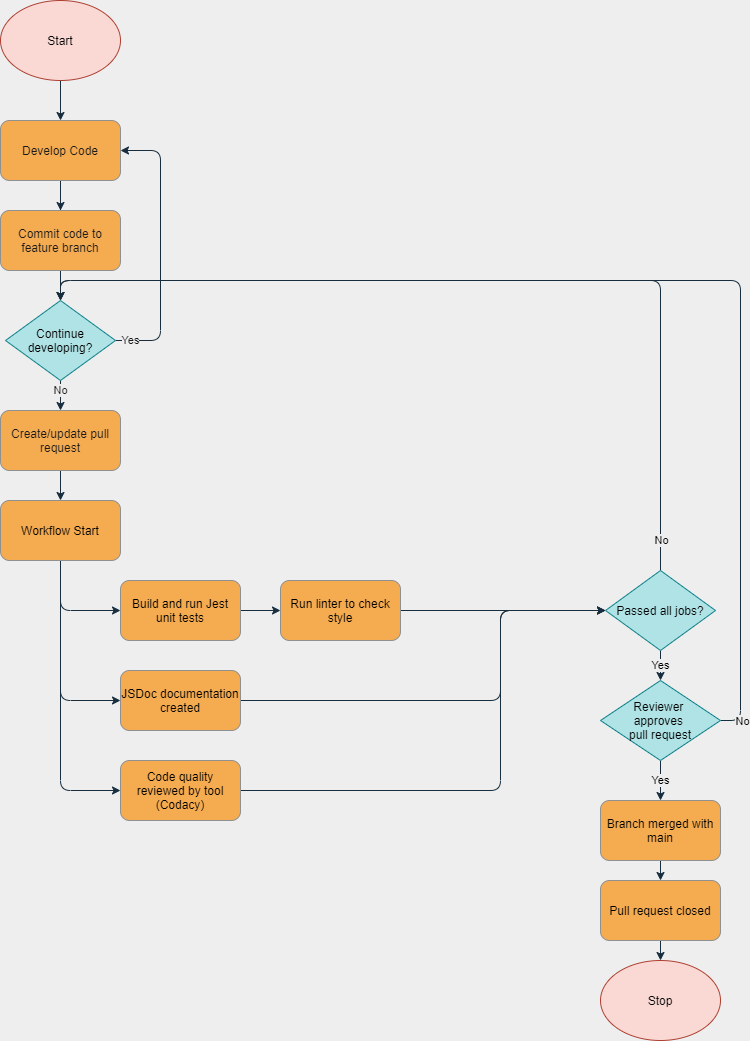

The diagram above was exported from draw.io. Its source (the exported page's mxGraphModel, read from the mxfile embedded in the PNG):
<mxGraphModel dx="972" dy="537" grid="1" gridSize="10" guides="1" tooltips="1" connect="1" arrows="1" fold="1" page="1" pageScale="1" pageWidth="850" pageHeight="1100" background="#EEEEEE" math="0" shadow="0">
  <root>
    <mxCell id="0" />
    <mxCell id="1" parent="0" />
    <mxCell id="4" style="edgeStyle=orthogonalEdgeStyle;curved=0;rounded=1;sketch=0;orthogonalLoop=1;jettySize=auto;html=1;exitX=0.5;exitY=1;exitDx=0;exitDy=0;entryX=0.5;entryY=0;entryDx=0;entryDy=0;strokeColor=#182E3E;fontColor=#1A1A1A;labelBackgroundColor=#EEEEEE;" parent="1" source="2" target="3" edge="1">
      <mxGeometry relative="1" as="geometry" />
    </mxCell>
    <mxCell id="2" value="Start" style="ellipse;whiteSpace=wrap;html=1;rounded=0;sketch=0;strokeColor=#ae4132;fillColor=#fad9d5;fontColor=#000000;" parent="1" vertex="1">
      <mxGeometry x="60" y="40" width="120" height="80" as="geometry" />
    </mxCell>
    <mxCell id="11" value="" style="edgeStyle=orthogonalEdgeStyle;rounded=0;orthogonalLoop=1;jettySize=auto;html=1;labelBackgroundColor=#EEEEEE;strokeColor=#182E3E;fontColor=#1A1A1A;" edge="1" parent="1" source="3">
      <mxGeometry relative="1" as="geometry">
        <mxPoint x="120" y="280" as="targetPoint" />
      </mxGeometry>
    </mxCell>
    <mxCell id="13" style="edgeStyle=orthogonalEdgeStyle;rounded=0;orthogonalLoop=1;jettySize=auto;html=1;exitX=0.5;exitY=1;exitDx=0;exitDy=0;entryX=0.5;entryY=0;entryDx=0;entryDy=0;strokeColor=#182E3E;labelBackgroundColor=#EEEEEE;fontColor=#1A1A1A;" edge="1" parent="1" source="3" target="12">
      <mxGeometry relative="1" as="geometry" />
    </mxCell>
    <mxCell id="3" value="Develop Code" style="rounded=1;whiteSpace=wrap;html=1;sketch=0;strokeColor=#909090;fillColor=#F5AB50;fontColor=#1A1A1A;" parent="1" vertex="1">
      <mxGeometry x="60" y="160" width="120" height="60" as="geometry" />
    </mxCell>
    <mxCell id="15" style="edgeStyle=orthogonalEdgeStyle;curved=0;rounded=1;sketch=0;orthogonalLoop=1;jettySize=auto;html=1;exitX=0.5;exitY=1;exitDx=0;exitDy=0;entryX=0.5;entryY=0;entryDx=0;entryDy=0;strokeColor=#182E3E;fontColor=#1A1A1A;" edge="1" parent="1" source="12" target="14">
      <mxGeometry relative="1" as="geometry" />
    </mxCell>
    <mxCell id="12" value="Commit code to feature branch" style="rounded=1;whiteSpace=wrap;html=1;sketch=0;strokeColor=#909090;fillColor=#F5AB50;fontColor=#1A1A1A;" vertex="1" parent="1">
      <mxGeometry x="60" y="250" width="120" height="60" as="geometry" />
    </mxCell>
    <mxCell id="16" value="Yes" style="edgeStyle=orthogonalEdgeStyle;curved=0;rounded=1;sketch=0;orthogonalLoop=1;jettySize=auto;html=1;exitX=1;exitY=0.5;exitDx=0;exitDy=0;entryX=1;entryY=0.5;entryDx=0;entryDy=0;strokeColor=#182E3E;fontColor=#1A1A1A;labelBackgroundColor=#EEEEEE;" edge="1" parent="1" source="14" target="3">
      <mxGeometry x="-0.8909" relative="1" as="geometry">
        <Array as="points">
          <mxPoint x="220" y="380" />
          <mxPoint x="220" y="190" />
        </Array>
        <mxPoint as="offset" />
      </mxGeometry>
    </mxCell>
    <mxCell id="18" value="No" style="edgeStyle=orthogonalEdgeStyle;curved=0;rounded=1;sketch=0;orthogonalLoop=1;jettySize=auto;html=1;exitX=0.5;exitY=1;exitDx=0;exitDy=0;entryX=0.5;entryY=0;entryDx=0;entryDy=0;labelBackgroundColor=#EEEEEE;strokeColor=#182E3E;fontColor=#1A1A1A;" edge="1" parent="1" source="14" target="17">
      <mxGeometry x="-0.3333" relative="1" as="geometry">
        <mxPoint as="offset" />
      </mxGeometry>
    </mxCell>
    <mxCell id="14" value="Continue developing?" style="rhombus;whiteSpace=wrap;html=1;rounded=0;sketch=0;strokeColor=#0e8088;fillColor=#b0e3e6;fontColor=#000000;" vertex="1" parent="1">
      <mxGeometry x="65" y="340" width="110" height="80" as="geometry" />
    </mxCell>
    <mxCell id="20" style="edgeStyle=orthogonalEdgeStyle;curved=0;rounded=1;sketch=0;orthogonalLoop=1;jettySize=auto;html=1;exitX=0.5;exitY=1;exitDx=0;exitDy=0;entryX=0.5;entryY=0;entryDx=0;entryDy=0;labelBackgroundColor=#EEEEEE;strokeColor=#182E3E;fontColor=#000000;" edge="1" parent="1" source="17" target="19">
      <mxGeometry relative="1" as="geometry" />
    </mxCell>
    <mxCell id="17" value="Create/update pull request" style="rounded=1;whiteSpace=wrap;html=1;sketch=0;strokeColor=#909090;fillColor=#F5AB50;fontColor=#1A1A1A;" vertex="1" parent="1">
      <mxGeometry x="60" y="450" width="120" height="60" as="geometry" />
    </mxCell>
    <mxCell id="24" style="edgeStyle=orthogonalEdgeStyle;curved=0;rounded=1;sketch=0;orthogonalLoop=1;jettySize=auto;html=1;exitX=0.5;exitY=1;exitDx=0;exitDy=0;entryX=0;entryY=0.5;entryDx=0;entryDy=0;labelBackgroundColor=#EEEEEE;strokeColor=#182E3E;fontColor=#000000;" edge="1" parent="1" source="19" target="23">
      <mxGeometry relative="1" as="geometry" />
    </mxCell>
    <mxCell id="28" style="edgeStyle=orthogonalEdgeStyle;curved=0;rounded=1;sketch=0;orthogonalLoop=1;jettySize=auto;html=1;exitX=0.5;exitY=1;exitDx=0;exitDy=0;entryX=0;entryY=0.5;entryDx=0;entryDy=0;labelBackgroundColor=#EEEEEE;strokeColor=#182E3E;fontColor=#000000;" edge="1" parent="1" source="19" target="27">
      <mxGeometry relative="1" as="geometry" />
    </mxCell>
    <mxCell id="30" style="edgeStyle=orthogonalEdgeStyle;curved=0;rounded=1;sketch=0;orthogonalLoop=1;jettySize=auto;html=1;exitX=0.5;exitY=1;exitDx=0;exitDy=0;entryX=0;entryY=0.5;entryDx=0;entryDy=0;labelBackgroundColor=#EEEEEE;strokeColor=#182E3E;fontColor=#000000;" edge="1" parent="1" source="19" target="29">
      <mxGeometry relative="1" as="geometry" />
    </mxCell>
    <mxCell id="19" value="Workflow Start" style="rounded=1;whiteSpace=wrap;html=1;sketch=0;strokeColor=#909090;fillColor=#F5AB50;fontColor=#000000;" vertex="1" parent="1">
      <mxGeometry x="60" y="540" width="120" height="60" as="geometry" />
    </mxCell>
    <mxCell id="26" style="edgeStyle=orthogonalEdgeStyle;curved=0;rounded=1;sketch=0;orthogonalLoop=1;jettySize=auto;html=1;exitX=1;exitY=0.5;exitDx=0;exitDy=0;entryX=0;entryY=0.5;entryDx=0;entryDy=0;labelBackgroundColor=#EEEEEE;strokeColor=#182E3E;fontColor=#000000;" edge="1" parent="1" source="23" target="25">
      <mxGeometry relative="1" as="geometry" />
    </mxCell>
    <mxCell id="23" value="Build and run Jest unit tests" style="rounded=1;whiteSpace=wrap;html=1;sketch=0;strokeColor=#909090;fillColor=#F5AB50;fontColor=#000000;" vertex="1" parent="1">
      <mxGeometry x="180" y="620" width="120" height="60" as="geometry" />
    </mxCell>
    <mxCell id="33" style="edgeStyle=orthogonalEdgeStyle;curved=0;rounded=1;sketch=0;orthogonalLoop=1;jettySize=auto;html=1;exitX=1;exitY=0.5;exitDx=0;exitDy=0;entryX=0;entryY=0.5;entryDx=0;entryDy=0;labelBackgroundColor=#EEEEEE;strokeColor=#182E3E;fontColor=#000000;" edge="1" parent="1" source="25" target="32">
      <mxGeometry relative="1" as="geometry" />
    </mxCell>
    <mxCell id="25" value="Run linter to check style" style="rounded=1;whiteSpace=wrap;html=1;sketch=0;strokeColor=#909090;fillColor=#F5AB50;fontColor=#000000;" vertex="1" parent="1">
      <mxGeometry x="340" y="620" width="120" height="60" as="geometry" />
    </mxCell>
    <mxCell id="34" style="edgeStyle=orthogonalEdgeStyle;curved=0;rounded=1;sketch=0;orthogonalLoop=1;jettySize=auto;html=1;exitX=1;exitY=0.5;exitDx=0;exitDy=0;entryX=0;entryY=0.5;entryDx=0;entryDy=0;labelBackgroundColor=#EEEEEE;strokeColor=#182E3E;fontColor=#000000;" edge="1" parent="1" source="27" target="32">
      <mxGeometry relative="1" as="geometry">
        <Array as="points">
          <mxPoint x="560" y="740" />
          <mxPoint x="560" y="650" />
        </Array>
      </mxGeometry>
    </mxCell>
    <mxCell id="27" value="JSDoc documentation created" style="rounded=1;whiteSpace=wrap;html=1;sketch=0;strokeColor=#909090;fillColor=#F5AB50;fontColor=#000000;" vertex="1" parent="1">
      <mxGeometry x="180" y="710" width="120" height="60" as="geometry" />
    </mxCell>
    <mxCell id="35" style="edgeStyle=orthogonalEdgeStyle;curved=0;rounded=1;sketch=0;orthogonalLoop=1;jettySize=auto;html=1;exitX=1;exitY=0.5;exitDx=0;exitDy=0;entryX=0;entryY=0.5;entryDx=0;entryDy=0;labelBackgroundColor=#EEEEEE;strokeColor=#182E3E;fontColor=#000000;" edge="1" parent="1" source="29" target="32">
      <mxGeometry relative="1" as="geometry">
        <Array as="points">
          <mxPoint x="560" y="830" />
          <mxPoint x="560" y="650" />
        </Array>
      </mxGeometry>
    </mxCell>
    <mxCell id="29" value="Code quality reviewed by tool (Codacy)" style="rounded=1;whiteSpace=wrap;html=1;sketch=0;strokeColor=#909090;fillColor=#F5AB50;fontColor=#000000;" vertex="1" parent="1">
      <mxGeometry x="180" y="800" width="120" height="60" as="geometry" />
    </mxCell>
    <mxCell id="36" style="edgeStyle=orthogonalEdgeStyle;curved=0;rounded=1;sketch=0;orthogonalLoop=1;jettySize=auto;html=1;exitX=0.5;exitY=0;exitDx=0;exitDy=0;entryX=0.5;entryY=0;entryDx=0;entryDy=0;labelBackgroundColor=#EEEEEE;strokeColor=#182E3E;fontColor=#000000;" edge="1" parent="1" source="32" target="14">
      <mxGeometry relative="1" as="geometry" />
    </mxCell>
    <mxCell id="37" value="No" style="edgeLabel;html=1;align=center;verticalAlign=middle;resizable=0;points=[];fontColor=#000000;labelBackgroundColor=#EEEEEE;" vertex="1" connectable="0" parent="36">
      <mxGeometry x="-0.9209" y="3" relative="1" as="geometry">
        <mxPoint x="3" y="5" as="offset" />
      </mxGeometry>
    </mxCell>
    <mxCell id="40" value="Yes" style="edgeStyle=orthogonalEdgeStyle;curved=0;rounded=1;sketch=0;orthogonalLoop=1;jettySize=auto;html=1;exitX=0.5;exitY=1;exitDx=0;exitDy=0;entryX=0.5;entryY=0;entryDx=0;entryDy=0;labelBackgroundColor=#EEEEEE;strokeColor=#182E3E;fontColor=#000000;" edge="1" parent="1" source="32" target="39">
      <mxGeometry relative="1" as="geometry" />
    </mxCell>
    <mxCell id="32" value="Passed all jobs?" style="rhombus;whiteSpace=wrap;html=1;rounded=0;sketch=0;strokeColor=#0e8088;fillColor=#b0e3e6;fontColor=#000000;" vertex="1" parent="1">
      <mxGeometry x="665" y="610" width="110" height="80" as="geometry" />
    </mxCell>
    <mxCell id="41" style="edgeStyle=orthogonalEdgeStyle;curved=0;rounded=1;sketch=0;orthogonalLoop=1;jettySize=auto;html=1;exitX=1;exitY=0.5;exitDx=0;exitDy=0;entryX=0.5;entryY=0;entryDx=0;entryDy=0;labelBackgroundColor=#EEEEEE;strokeColor=#182E3E;fontColor=#000000;" edge="1" parent="1" source="39" target="14">
      <mxGeometry relative="1" as="geometry" />
    </mxCell>
    <mxCell id="42" value="No" style="edgeLabel;html=1;align=center;verticalAlign=middle;resizable=0;points=[];fontColor=#000000;labelBackgroundColor=#EEEEEE;" vertex="1" connectable="0" parent="41">
      <mxGeometry x="-0.9134" y="-1" relative="1" as="geometry">
        <mxPoint y="30" as="offset" />
      </mxGeometry>
    </mxCell>
    <mxCell id="44" value="Yes" style="edgeStyle=orthogonalEdgeStyle;curved=0;rounded=1;sketch=0;orthogonalLoop=1;jettySize=auto;html=1;exitX=0.5;exitY=1;exitDx=0;exitDy=0;entryX=0.5;entryY=0;entryDx=0;entryDy=0;labelBackgroundColor=#EEEEEE;strokeColor=#182E3E;fontColor=#000000;" edge="1" parent="1" source="39" target="43">
      <mxGeometry relative="1" as="geometry" />
    </mxCell>
    <mxCell id="39" value="Reviewer &lt;br&gt;approves &lt;br&gt;pull request" style="rhombus;whiteSpace=wrap;html=1;rounded=0;sketch=0;strokeColor=#0e8088;fillColor=#b0e3e6;fontColor=#000000;" vertex="1" parent="1">
      <mxGeometry x="660" y="720" width="120" height="80" as="geometry" />
    </mxCell>
    <mxCell id="46" style="edgeStyle=orthogonalEdgeStyle;curved=0;rounded=1;sketch=0;orthogonalLoop=1;jettySize=auto;html=1;exitX=0.5;exitY=1;exitDx=0;exitDy=0;entryX=0.5;entryY=0;entryDx=0;entryDy=0;labelBackgroundColor=#EEEEEE;strokeColor=#182E3E;fontColor=#000000;" edge="1" parent="1" source="43" target="45">
      <mxGeometry relative="1" as="geometry" />
    </mxCell>
    <mxCell id="43" value="Branch merged with main" style="rounded=1;whiteSpace=wrap;html=1;sketch=0;strokeColor=#909090;fillColor=#F5AB50;fontColor=#000000;" vertex="1" parent="1">
      <mxGeometry x="660" y="840" width="120" height="60" as="geometry" />
    </mxCell>
    <mxCell id="48" style="edgeStyle=orthogonalEdgeStyle;curved=0;rounded=1;sketch=0;orthogonalLoop=1;jettySize=auto;html=1;exitX=0.5;exitY=1;exitDx=0;exitDy=0;entryX=0.5;entryY=0;entryDx=0;entryDy=0;labelBackgroundColor=#EEEEEE;strokeColor=#182E3E;fontColor=#000000;" edge="1" parent="1" source="45" target="47">
      <mxGeometry relative="1" as="geometry" />
    </mxCell>
    <mxCell id="45" value="Pull request closed" style="rounded=1;whiteSpace=wrap;html=1;sketch=0;strokeColor=#909090;fillColor=#F5AB50;fontColor=#000000;" vertex="1" parent="1">
      <mxGeometry x="660" y="920" width="120" height="60" as="geometry" />
    </mxCell>
    <mxCell id="47" value="Stop" style="ellipse;whiteSpace=wrap;html=1;rounded=0;sketch=0;strokeColor=#ae4132;fillColor=#fad9d5;fontColor=#000000;" vertex="1" parent="1">
      <mxGeometry x="660" y="1000" width="120" height="80" as="geometry" />
    </mxCell>
  </root>
</mxGraphModel>